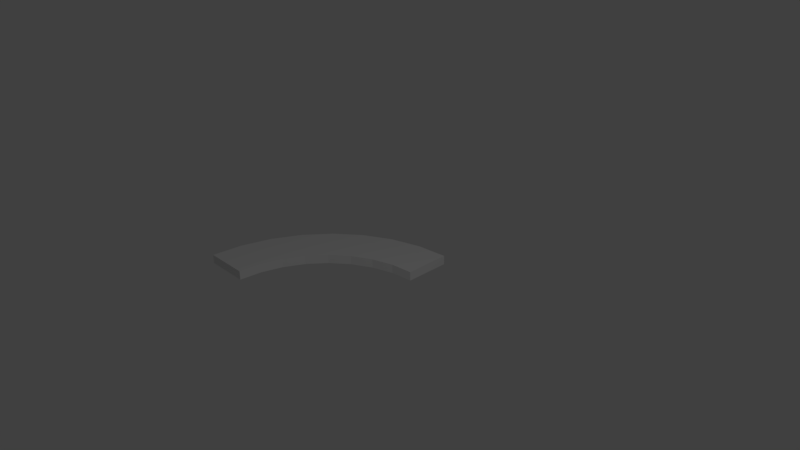 # Source: largeCornerFix.blend  (saved by Blender 2.77.0; exported with 4.5.12 LTS)
import bpy
from mathutils import Matrix  # noqa: F401  (used for matrix-valued properties, if any)

bpy.ops.wm.read_factory_settings(use_empty=True)
scene = bpy.context.scene
scene.name = 'Scene'

# ---- collections
col_collection_1 = bpy.data.collections.new('Collection 1'); scene.collection.children.link(col_collection_1)

# ---- world
world_world = bpy.data.worlds.new('World'); scene.world = world_world
world_world.color = (0.05088, 0.05088, 0.05088)
world_world.use_sun_shadow = False
world_world.sun_shadow_jitter_overblur = 0.0
world_world.cycles.sampling_method = 'MANUAL'

# ---- cameras
cam_camera = bpy.data.cameras.new('Camera')
cam_camera.clip_end = 100.0
cam_camera.lens = 35.0
cam_camera.sensor_width = 32.0
cam_camera.sensor_height = 18.0
cam_camera.ortho_scale = 7.314
cam_camera.dof.focus_distance = 0.0
cam_camera.dof.aperture_fstop = 128.0

# ---- lights
light_lamp = bpy.data.lights.new('Lamp', 'POINT')
light_lamp.transmission_factor = 0.0
light_lamp.cutoff_distance = 30.0
light_lamp.energy = 100.0
light_lamp.shadow_buffer_clip_start = 1.001
light_lamp.shadow_soft_size = 0.1
light_lamp.shadow_maximum_resolution = 0.006
light_lamp.use_absolute_resolution = True

# ---- meshes
me_circle_001 = bpy.data.meshes.new('Circle.001')
me_circle_001.from_pydata([(0.0, 1.0, 0.0), (-0.1951, 0.9808, 0.0), (-0.3827, 0.9239, 0.0), (-0.5556, 0.8315, 0.0), (-0.7071, 0.7071, 0.0), (-0.8315, 0.5556, 0.0), (-0.9239, 0.3827, 0.0), (-0.9808, 0.1951, 0.0), (-1.0, 7.55e-08, 0.0), (-1.0, 7.55e-08, 0.0), (-0.7143, -7.879e-08, 0.0), (-0.7006, 0.1394, 0.0), (-0.6599, 0.2733, 0.0), (-0.5939, 0.3968, 0.0), (-0.5051, 0.5051, 0.0), (-0.3968, 0.5939, 0.0), (-0.2733, 0.6599, 0.0), (4.016e-08, 0.7143, 0.0), (-0.1394, 0.7006, 0.0), (0.0, 1.0, 0.0), (-0.1951, 0.9808, 0.0), (-0.3827, 0.9239, 0.0), (-0.5556, 0.8315, 0.0), (-0.7071, 0.7071, 0.0), (-0.8315, 0.5556, 0.0), (-0.9239, 0.3827, 0.0), (-0.9808, 0.1951, 0.0), (-1.0, 7.55e-08, 0.0), (4.016e-08, 0.7143, 0.0), (-0.1394, 0.7006, 0.0), (-0.2733, 0.6599, 0.0), (-0.3968, 0.5939, 0.0), (4.016e-08, 0.7143, 0.0), (-0.1394, 0.7006, 0.0), (-0.2733, 0.6599, 0.0), (-0.3968, 0.5939, 0.0), (-0.5051, 0.5051, 0.0), (-0.5939, 0.3968, 0.0), (-0.6599, 0.2733, 0.0), (-0.7006, 0.1394, 0.0), (-0.7143, -7.879e-08, 0.0), (-0.5051, 0.5051, 0.0), (-0.5939, 0.3968, 0.0), (-0.6599, 0.2733, 0.0), (-0.7006, 0.1394, 0.0), (-0.7143, -7.879e-08, 0.0), (-0.7143, -7.879e-08, 0.0), (-0.7006, 0.1394, 0.0), (-0.6599, 0.2733, 0.0), (-0.5939, 0.3968, 0.0), (-0.5051, 0.5051, 0.0), (-0.3968, 0.5939, 0.0), (-0.2733, 0.6599, 0.0), (-0.1394, 0.7006, 0.0), (4.016e-08, 0.7143, 0.0), (-1.0, 7.55e-08, 0.0), (-0.9808, 0.1951, 0.0), (-0.9239, 0.3827, 0.0), (-0.8315, 0.5556, 0.0), (-0.7071, 0.7071, 0.0), (-0.5556, 0.8315, 0.0), (-0.3827, 0.9239, 0.0), (-0.1951, 0.9808, 0.0), (0.0, 1.0, 0.0), (0.0, 1.0, 0.0), (-0.9808, 0.1951, 0.0), (-0.9239, 0.3827, 0.0), (-0.8315, 0.5556, 0.0), (-0.7071, 0.7071, 0.0), (-0.5556, 0.8315, 0.0), (-0.3827, 0.9239, 0.0), (-0.1951, 0.9808, 0.0), (-0.1394, 0.7006, 0.0), (4.016e-08, 0.7143, 0.0), (-0.2733, 0.6599, 0.0), (-0.3968, 0.5939, 0.0), (-0.5051, 0.5051, 0.0), (-0.5939, 0.3968, 0.0), (-0.6599, 0.2733, 0.0), (-0.7006, 0.1394, 0.0), (-0.7143, -7.879e-08, 0.0), (-1.0, 7.55e-08, 0.0), (0.0, 1.0, 0.0), (-0.9808, 0.1951, 0.0), (-0.9239, 0.3827, 0.0), (-0.8315, 0.5556, 0.0), (-0.7071, 0.7071, 0.0), (-0.5556, 0.8315, 0.0), (-0.3827, 0.9239, 0.0), (-0.1951, 0.9808, 0.0), (-0.1394, 0.7006, 0.05714), (4.016e-08, 0.7143, 0.05714), (-0.2733, 0.6599, 0.05714), (-0.3968, 0.5939, 0.05714), (-0.5051, 0.5051, 0.05714), (-0.5939, 0.3968, 0.05714), (-0.6599, 0.2733, 0.05714), (-0.7006, 0.1394, 0.05714), (-0.7143, -7.879e-08, 0.05714), (-1.0, 7.55e-08, 0.05714), (0.0, 1.0, 0.05714), (-0.9808, 0.1951, 0.05714), (-0.9239, 0.3827, 0.05714), (-0.8315, 0.5556, 0.05714), (-0.7071, 0.7071, 0.05714), (-0.5556, 0.8315, 0.05714), (-0.3827, 0.9239, 0.05714), (-0.1951, 0.9808, 0.05714)], [], [(1, 0, 32, 33, 34, 35, 36, 37, 38, 39, 40, 8, 7, 6, 5, 4, 3, 2), (52, 53, 29, 30), (38, 37, 49, 48), (0, 1, 62, 63), (39, 38, 48, 47), (1, 2, 61, 62), (40, 39, 47, 46), (2, 3, 60, 61), (33, 32, 54, 53), (8, 40, 46, 55), (3, 4, 59, 60), (34, 33, 53, 52), (32, 0, 63, 54), (4, 5, 58, 59), (35, 34, 52, 51), (5, 6, 57, 58), (36, 35, 51, 50), (6, 7, 56, 57), (37, 36, 50, 49), (7, 8, 55, 56), (45, 44, 11, 10), (55, 46, 45, 27), (62, 61, 21, 20), (53, 54, 28, 29), (46, 47, 44, 45), (63, 62, 20, 19), (56, 55, 27, 26), (47, 48, 43, 44), (57, 56, 26, 25), (48, 49, 42, 43), (58, 57, 25, 24), (49, 50, 41, 42), (59, 58, 24, 23), (50, 51, 31, 41), (60, 59, 23, 22), (51, 52, 30, 31), (54, 63, 19, 28), (61, 60, 22, 21), (69, 68, 86, 87), (23, 24, 67, 68), (29, 28, 17, 18), (27, 45, 10, 9), (22, 23, 68, 69), (30, 29, 18, 16), (28, 19, 64, 17), (21, 22, 69, 70), (31, 30, 16, 15), (20, 21, 70, 71), (41, 31, 15, 14), (19, 20, 71, 64), (42, 41, 14, 13), (26, 27, 9, 65), (43, 42, 13, 12), (25, 26, 65, 66), (44, 43, 12, 11), (24, 25, 66, 67), (72, 73, 91, 90), (10, 11, 79, 80), (18, 17, 73, 72), (70, 69, 87, 88), (9, 10, 80, 81), (16, 18, 72, 74), (71, 70, 88, 89), (17, 64, 82, 73), (15, 16, 74, 75), (64, 71, 89, 82), (65, 9, 81, 83), (14, 15, 75, 76), (66, 65, 83, 84), (13, 14, 76, 77), (67, 66, 84, 85), (12, 13, 77, 78), (68, 67, 85, 86), (11, 12, 78, 79), (91, 100, 107, 106, 105, 104, 103, 102, 101, 99, 98, 97, 96, 95, 94, 93, 92, 90), (88, 87, 105, 106), (81, 80, 98, 99), (74, 72, 90, 92), (89, 88, 106, 107), (73, 82, 100, 91), (75, 74, 92, 93), (82, 89, 107, 100), (83, 81, 99, 101), (76, 75, 93, 94), (84, 83, 101, 102), (77, 76, 94, 95), (85, 84, 102, 103), (78, 77, 95, 96), (86, 85, 103, 104), (79, 78, 96, 97), (87, 86, 104, 105), (80, 79, 97, 98)])
me_circle_001.use_remesh_preserve_volume = False
me_circle_001.use_remesh_preserve_attributes = False
me_circle_001.use_mirror_vertex_groups = False
me_circle_001.update()

# ---- objects
ob_circle_001 = bpy.data.objects.new('Circle.001', me_circle_001)
ob_lamp = bpy.data.objects.new('Lamp', light_lamp)
ob_camera = bpy.data.objects.new('Camera', cam_camera)

# ---- transforms, parenting, visibility, modifiers, constraints
ob_circle_001.location = (0.0, 0.0, 0.0)
ob_circle_001.scale = (1.75, 1.75, 1.75)
ob_circle_001.lineart.crease_threshold = 0.0
ob_lamp.location = (3.964, -0.4143, 4.827)
ob_lamp.rotation_euler = (0.6503, 0.05522, 1.866)
ob_lamp.scale = (0.5, 0.5, 0.5)
ob_lamp.lock_rotations_4d = False
ob_lamp.empty_display_type = 'ARROWS'
ob_lamp.color = (0.0, 0.0, 0.0, 0.0)
ob_lamp.lineart.crease_threshold = 0.0
ob_camera.location = (5.667, -4.171, 4.546)
ob_camera.rotation_euler = (1.109, 0.01082, 0.8149)
ob_camera.scale = (0.5, 0.5, 0.5)
ob_camera.lock_rotations_4d = False
ob_camera.empty_display_type = 'ARROWS'
ob_camera.color = (0.0, 0.0, 0.0, 0.0)
ob_camera.display_type = 'WIRE'
ob_camera.lineart.crease_threshold = 0.0

# ---- collection membership
col_collection_1.objects.link(ob_circle_001)
col_collection_1.objects.link(ob_lamp)
col_collection_1.objects.link(ob_camera)

# ---- scene / render settings (as saved in the file)
scene.camera = ob_camera
scene.frame_start = 1; scene.frame_end = 250; scene.frame_set(1)
scene.render.engine = 'BLENDER_EEVEE_NEXT'
scene.render.resolution_percentage = 50
scene.render.dither_intensity = 0.0
scene.cycles.use_denoising = False
scene.cycles.samples = 128
scene.cycles.sampling_pattern = 'TABULATED_SOBOL'
scene.cycles.light_sampling_threshold = 0.0
scene.cycles.use_adaptive_sampling = False
scene.cycles.use_light_tree = False
scene.cycles.blur_glossy = 0.0
scene.cycles.sample_clamp_indirect = 0.0
scene.view_settings.view_transform = 'Standard'
bpy.context.view_layer.update()
